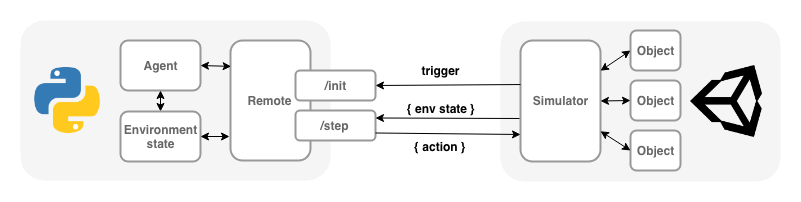

The diagram above was exported from draw.io. Its source (the exported page's mxGraphModel, read from the mxfile embedded in the PNG):
<mxGraphModel dx="1172" dy="714" grid="1" gridSize="10" guides="1" tooltips="1" connect="1" arrows="1" fold="1" page="1" pageScale="1" pageWidth="827" pageHeight="1169" math="0" shadow="0">
  <root>
    <mxCell id="0" />
    <mxCell id="1" parent="0" />
    <mxCell id="pxDJaSrCeLvyEFMML3T8-42" value="" style="rounded=1;whiteSpace=wrap;html=1;fillColor=#f5f5f5;strokeColor=none;fontColor=#333333;glass=0;comic=0;fontStyle=1" vertex="1" parent="1">
      <mxGeometry x="500" y="21" width="280" height="160" as="geometry" />
    </mxCell>
    <mxCell id="pxDJaSrCeLvyEFMML3T8-41" value="" style="rounded=1;whiteSpace=wrap;html=1;fillColor=#f5f5f5;strokeColor=none;glass=0;comic=0;fontColor=#333333;fontStyle=1" vertex="1" parent="1">
      <mxGeometry x="20" y="20" width="310" height="160" as="geometry" />
    </mxCell>
    <mxCell id="pxDJaSrCeLvyEFMML3T8-4" value="" style="shape=image;html=1;verticalAlign=top;verticalLabelPosition=bottom;labelBackgroundColor=#ffffff;imageAspect=0;aspect=fixed;image=https://cdn4.iconfinder.com/data/icons/logos-and-brands/512/267_Python_logo-128.png;fontStyle=1" vertex="1" parent="1">
      <mxGeometry x="30" y="63" width="74" height="74" as="geometry" />
    </mxCell>
    <mxCell id="pxDJaSrCeLvyEFMML3T8-6" value="" style="shape=image;html=1;verticalAlign=top;verticalLabelPosition=bottom;labelBackgroundColor=#ffffff;imageAspect=0;aspect=fixed;image=https://cdn4.iconfinder.com/data/icons/logos-brands-5/24/unity-128.png;fontStyle=1" vertex="1" parent="1">
      <mxGeometry x="690" y="65" width="72" height="72" as="geometry" />
    </mxCell>
    <mxCell id="pxDJaSrCeLvyEFMML3T8-16" value="Remote" style="rounded=1;whiteSpace=wrap;html=1;strokeColor=#999999;fontStyle=1;strokeWidth=2;fontColor=#666666;" vertex="1" parent="1">
      <mxGeometry x="230" y="40" width="80" height="120" as="geometry" />
    </mxCell>
    <mxCell id="pxDJaSrCeLvyEFMML3T8-17" value="/init" style="rounded=1;whiteSpace=wrap;html=1;strokeColor=#999999;fontStyle=1;strokeWidth=2;fontColor=#666666;" vertex="1" parent="1">
      <mxGeometry x="295" y="70" width="80" height="30" as="geometry" />
    </mxCell>
    <mxCell id="pxDJaSrCeLvyEFMML3T8-19" value="/step" style="rounded=1;whiteSpace=wrap;html=1;strokeColor=#999999;fontStyle=1;strokeWidth=2;fontColor=#666666;" vertex="1" parent="1">
      <mxGeometry x="295" y="110" width="80" height="30" as="geometry" />
    </mxCell>
    <mxCell id="pxDJaSrCeLvyEFMML3T8-20" value="Simulator" style="rounded=1;whiteSpace=wrap;html=1;strokeColor=#999999;fontStyle=1;strokeWidth=2;fontColor=#666666;" vertex="1" parent="1">
      <mxGeometry x="520" y="40" width="80" height="121" as="geometry" />
    </mxCell>
    <mxCell id="pxDJaSrCeLvyEFMML3T8-21" value="Object" style="rounded=1;whiteSpace=wrap;html=1;strokeColor=#999999;fontStyle=1;strokeWidth=2;fontColor=#666666;" vertex="1" parent="1">
      <mxGeometry x="630" y="30" width="50" height="40" as="geometry" />
    </mxCell>
    <mxCell id="pxDJaSrCeLvyEFMML3T8-22" value="Object" style="rounded=1;whiteSpace=wrap;html=1;strokeColor=#999999;fontStyle=1;strokeWidth=2;fontColor=#666666;" vertex="1" parent="1">
      <mxGeometry x="630" y="80" width="50" height="40" as="geometry" />
    </mxCell>
    <mxCell id="pxDJaSrCeLvyEFMML3T8-23" value="Object" style="rounded=1;whiteSpace=wrap;html=1;strokeColor=#999999;fontStyle=1;strokeWidth=2;fontColor=#666666;" vertex="1" parent="1">
      <mxGeometry x="630" y="130" width="50" height="40" as="geometry" />
    </mxCell>
    <mxCell id="pxDJaSrCeLvyEFMML3T8-25" value="" style="endArrow=none;startArrow=classic;html=1;exitX=1;exitY=0.5;exitDx=0;exitDy=0;jumpSize=6;entryX=0;entryY=0.364;entryDx=0;entryDy=0;entryPerimeter=0;endFill=0;fontStyle=1" edge="1" parent="1" source="pxDJaSrCeLvyEFMML3T8-17" target="pxDJaSrCeLvyEFMML3T8-20">
      <mxGeometry width="50" height="50" relative="1" as="geometry">
        <mxPoint x="110" y="470" as="sourcePoint" />
        <mxPoint x="510" y="85" as="targetPoint" />
      </mxGeometry>
    </mxCell>
    <mxCell id="pxDJaSrCeLvyEFMML3T8-27" value="" style="endArrow=none;startArrow=classic;html=1;exitX=1;exitY=0.25;exitDx=0;exitDy=0;endFill=0;fontStyle=1" edge="1" parent="1" source="pxDJaSrCeLvyEFMML3T8-19">
      <mxGeometry width="50" height="50" relative="1" as="geometry">
        <mxPoint x="110" y="470" as="sourcePoint" />
        <mxPoint x="519" y="118" as="targetPoint" />
      </mxGeometry>
    </mxCell>
    <mxCell id="pxDJaSrCeLvyEFMML3T8-29" value="" style="endArrow=classic;startArrow=classic;html=1;exitX=1;exitY=0.25;exitDx=0;exitDy=0;entryX=0;entryY=0.5;entryDx=0;entryDy=0;fontStyle=1" edge="1" parent="1" source="pxDJaSrCeLvyEFMML3T8-20" target="pxDJaSrCeLvyEFMML3T8-21">
      <mxGeometry width="50" height="50" relative="1" as="geometry">
        <mxPoint x="460" y="50" as="sourcePoint" />
        <mxPoint x="510" as="targetPoint" />
      </mxGeometry>
    </mxCell>
    <mxCell id="pxDJaSrCeLvyEFMML3T8-30" value="" style="endArrow=classic;startArrow=classic;html=1;exitX=1;exitY=0.5;exitDx=0;exitDy=0;entryX=0;entryY=0.5;entryDx=0;entryDy=0;fontStyle=1" edge="1" parent="1" source="pxDJaSrCeLvyEFMML3T8-20" target="pxDJaSrCeLvyEFMML3T8-22">
      <mxGeometry width="50" height="50" relative="1" as="geometry">
        <mxPoint x="610" y="80.25" as="sourcePoint" />
        <mxPoint x="640" y="60" as="targetPoint" />
      </mxGeometry>
    </mxCell>
    <mxCell id="pxDJaSrCeLvyEFMML3T8-31" value="" style="endArrow=classic;startArrow=classic;html=1;exitX=1;exitY=0.75;exitDx=0;exitDy=0;entryX=0;entryY=0.5;entryDx=0;entryDy=0;fontStyle=1" edge="1" parent="1" source="pxDJaSrCeLvyEFMML3T8-20" target="pxDJaSrCeLvyEFMML3T8-23">
      <mxGeometry width="50" height="50" relative="1" as="geometry">
        <mxPoint x="620" y="90.25" as="sourcePoint" />
        <mxPoint x="650" y="70" as="targetPoint" />
      </mxGeometry>
    </mxCell>
    <mxCell id="pxDJaSrCeLvyEFMML3T8-33" value="" style="endArrow=classic;startArrow=none;html=1;exitX=1;exitY=0.75;exitDx=0;exitDy=0;startFill=0;fontStyle=1" edge="1" parent="1" source="pxDJaSrCeLvyEFMML3T8-19">
      <mxGeometry width="50" height="50" relative="1" as="geometry">
        <mxPoint x="385" y="135" as="sourcePoint" />
        <mxPoint x="520" y="134" as="targetPoint" />
      </mxGeometry>
    </mxCell>
    <mxCell id="pxDJaSrCeLvyEFMML3T8-34" value="Agent" style="rounded=1;whiteSpace=wrap;html=1;strokeColor=#999999;shadow=0;fontStyle=1;strokeWidth=2;fontColor=#666666;" vertex="1" parent="1">
      <mxGeometry x="120" y="40" width="80" height="50" as="geometry" />
    </mxCell>
    <mxCell id="pxDJaSrCeLvyEFMML3T8-36" style="edgeStyle=orthogonalEdgeStyle;rounded=0;jumpSize=6;orthogonalLoop=1;jettySize=auto;html=1;exitX=0.5;exitY=0;exitDx=0;exitDy=0;entryX=0.5;entryY=1;entryDx=0;entryDy=0;startArrow=classic;startFill=1;endArrow=classic;endFill=1;fontStyle=1" edge="1" parent="1" source="pxDJaSrCeLvyEFMML3T8-35" target="pxDJaSrCeLvyEFMML3T8-34">
      <mxGeometry relative="1" as="geometry" />
    </mxCell>
    <mxCell id="pxDJaSrCeLvyEFMML3T8-35" value="Environment&lt;br&gt;state" style="rounded=1;whiteSpace=wrap;html=1;strokeColor=#999999;fontStyle=1;strokeWidth=2;fontColor=#666666;" vertex="1" parent="1">
      <mxGeometry x="120" y="111" width="80" height="50" as="geometry" />
    </mxCell>
    <mxCell id="pxDJaSrCeLvyEFMML3T8-39" value="" style="endArrow=classic;startArrow=classic;html=1;exitX=1;exitY=0.5;exitDx=0;exitDy=0;entryX=0.008;entryY=0.216;entryDx=0;entryDy=0;entryPerimeter=0;fontStyle=1" edge="1" parent="1" source="pxDJaSrCeLvyEFMML3T8-34" target="pxDJaSrCeLvyEFMML3T8-16">
      <mxGeometry width="50" height="50" relative="1" as="geometry">
        <mxPoint x="200" y="60" as="sourcePoint" />
        <mxPoint x="250" y="10" as="targetPoint" />
      </mxGeometry>
    </mxCell>
    <mxCell id="pxDJaSrCeLvyEFMML3T8-40" value="" style="endArrow=classic;startArrow=classic;html=1;exitX=1;exitY=0.5;exitDx=0;exitDy=0;fontStyle=1" edge="1" parent="1" source="pxDJaSrCeLvyEFMML3T8-35">
      <mxGeometry width="50" height="50" relative="1" as="geometry">
        <mxPoint x="30" y="470" as="sourcePoint" />
        <mxPoint x="229" y="136" as="targetPoint" />
      </mxGeometry>
    </mxCell>
    <mxCell id="pxDJaSrCeLvyEFMML3T8-43" value="trigger" style="text;html=1;strokeColor=none;fillColor=none;align=center;verticalAlign=middle;whiteSpace=wrap;rounded=0;fontStyle=1" vertex="1" parent="1">
      <mxGeometry x="420" y="60" width="40" height="20" as="geometry" />
    </mxCell>
    <mxCell id="pxDJaSrCeLvyEFMML3T8-44" value="{ env state }" style="text;html=1;strokeColor=none;fillColor=none;align=center;verticalAlign=middle;whiteSpace=wrap;rounded=0;fontStyle=1" vertex="1" parent="1">
      <mxGeometry x="400" y="98" width="80" height="20" as="geometry" />
    </mxCell>
    <mxCell id="pxDJaSrCeLvyEFMML3T8-47" value="{ action }" style="text;html=1;strokeColor=none;fillColor=none;align=center;verticalAlign=middle;whiteSpace=wrap;rounded=0;fontStyle=1" vertex="1" parent="1">
      <mxGeometry x="400" y="136" width="80" height="20" as="geometry" />
    </mxCell>
  </root>
</mxGraphModel>